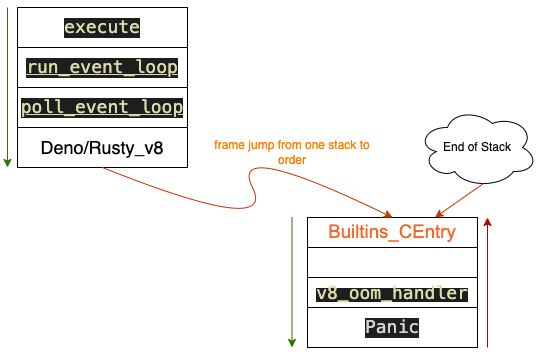

The diagram above was exported from draw.io. Its source (the exported page's mxGraphModel, read from the mxfile embedded in the PNG):
<mxGraphModel dx="521" dy="455" grid="1" gridSize="10" guides="1" tooltips="1" connect="1" arrows="1" fold="1" page="1" pageScale="1" pageWidth="850" pageHeight="1100" math="0" shadow="0">
  <root>
    <mxCell id="0" />
    <mxCell id="1" parent="0" />
    <mxCell id="9" value="" style="group" vertex="1" connectable="0" parent="1">
      <mxGeometry x="40" y="20" width="170" height="160" as="geometry" />
    </mxCell>
    <mxCell id="2" value="&lt;div style=&quot;color: rgb(212, 212, 212); background-color: rgb(30, 30, 30); font-family: Menlo, Monaco, &amp;quot;Courier New&amp;quot;, monospace; line-height: 18px;&quot;&gt;&lt;span style=&quot;color: rgb(220, 220, 170); text-decoration-line: underline;&quot;&gt;&lt;font style=&quot;font-size: 18px;&quot;&gt;run_event_loop&lt;/font&gt;&lt;/span&gt;&lt;/div&gt;" style="rounded=0;whiteSpace=wrap;html=1;" vertex="1" parent="9">
      <mxGeometry y="40" width="170" height="40" as="geometry" />
    </mxCell>
    <mxCell id="3" value="&lt;div style=&quot;color: rgb(212, 212, 212); background-color: rgb(30, 30, 30); font-family: Menlo, Monaco, &amp;quot;Courier New&amp;quot;, monospace; line-height: 18px;&quot;&gt;&lt;span style=&quot;color: rgb(220, 220, 170); text-decoration-line: underline;&quot;&gt;&lt;font style=&quot;font-size: 18px;&quot;&gt;poll_event_loop&lt;/font&gt;&lt;/span&gt;&lt;/div&gt;" style="rounded=0;whiteSpace=wrap;html=1;" vertex="1" parent="9">
      <mxGeometry y="80" width="170" height="40" as="geometry" />
    </mxCell>
    <mxCell id="4" value="&lt;div style=&quot;color: rgb(212, 212, 212); background-color: rgb(30, 30, 30); font-family: Menlo, Monaco, &amp;quot;Courier New&amp;quot;, monospace; line-height: 18px;&quot;&gt;&lt;span style=&quot;color: #dcdcaa;&quot;&gt;&lt;font style=&quot;font-size: 18px;&quot;&gt;execute&lt;/font&gt;&lt;/span&gt;&lt;/div&gt;" style="rounded=0;whiteSpace=wrap;html=1;" vertex="1" parent="9">
      <mxGeometry width="170" height="40" as="geometry" />
    </mxCell>
    <mxCell id="5" value="&lt;font style=&quot;font-size: 18px;&quot;&gt;Deno/Rusty_v8&lt;/font&gt;" style="rounded=0;whiteSpace=wrap;html=1;" vertex="1" parent="9">
      <mxGeometry y="120" width="170" height="40" as="geometry" />
    </mxCell>
    <mxCell id="11" value="" style="group" vertex="1" connectable="0" parent="1">
      <mxGeometry x="330" y="230" width="170" height="130" as="geometry" />
    </mxCell>
    <mxCell id="6" value="&lt;span style=&quot;color: rgb(220, 220, 170); font-family: Menlo, Monaco, &amp;quot;Courier New&amp;quot;, monospace; background-color: rgb(30, 30, 30);&quot;&gt;&lt;font style=&quot;font-size: 18px;&quot;&gt;v8_oom_handler&lt;/font&gt;&lt;/span&gt;" style="rounded=0;whiteSpace=wrap;html=1;" vertex="1" parent="11">
      <mxGeometry y="60" width="170" height="30" as="geometry" />
    </mxCell>
    <mxCell id="7" value="" style="rounded=0;whiteSpace=wrap;html=1;" vertex="1" parent="11">
      <mxGeometry y="30" width="170" height="30" as="geometry" />
    </mxCell>
    <mxCell id="8" value="&lt;span id=&quot;docs-internal-guid-642e1a2f-7fff-21be-14e1-9818e93a4c41&quot; style=&quot;font-size: 14pt; font-family: Arial; color: rgb(243, 101, 43); background-color: transparent; font-variant-numeric: normal; font-variant-east-asian: normal; vertical-align: baseline;&quot;&gt;Builtins_CEntry&lt;br&gt;&lt;/span&gt;" style="rounded=0;whiteSpace=wrap;html=1;" vertex="1" parent="11">
      <mxGeometry width="170" height="30" as="geometry" />
    </mxCell>
    <mxCell id="10" value="&lt;div style=&quot;color: rgb(212, 212, 212); background-color: rgb(30, 30, 30); font-family: Menlo, Monaco, &amp;quot;Courier New&amp;quot;, monospace; line-height: 18px;&quot;&gt;&lt;font style=&quot;font-size: 18px;&quot;&gt;Panic&lt;/font&gt;&lt;/div&gt;" style="rounded=0;whiteSpace=wrap;html=1;" vertex="1" parent="11">
      <mxGeometry y="90" width="170" height="40" as="geometry" />
    </mxCell>
    <mxCell id="14" value="" style="curved=1;endArrow=classic;html=1;entryX=0.5;entryY=0;entryDx=0;entryDy=0;exitX=0.5;exitY=1;exitDx=0;exitDy=0;fillColor=#fa6800;strokeColor=#C73500;" edge="1" parent="1" source="5" target="8">
      <mxGeometry width="50" height="50" relative="1" as="geometry">
        <mxPoint x="250" y="250" as="sourcePoint" />
        <mxPoint x="300" y="200" as="targetPoint" />
        <Array as="points">
          <mxPoint x="300" y="250" />
          <mxPoint x="250" y="150" />
        </Array>
      </mxGeometry>
    </mxCell>
    <mxCell id="15" value="&lt;font color=&quot;#ff8000&quot;&gt;frame jump from one stack to order&lt;/font&gt;" style="text;html=1;strokeColor=none;fillColor=none;align=center;verticalAlign=middle;whiteSpace=wrap;rounded=0;" vertex="1" parent="1">
      <mxGeometry x="230" y="150" width="170" height="30" as="geometry" />
    </mxCell>
    <mxCell id="18" value="" style="endArrow=classic;html=1;fillColor=#60a917;strokeColor=#2D7600;" edge="1" parent="1">
      <mxGeometry width="50" height="50" relative="1" as="geometry">
        <mxPoint x="30" y="20" as="sourcePoint" />
        <mxPoint x="30" y="180" as="targetPoint" />
      </mxGeometry>
    </mxCell>
    <mxCell id="19" value="" style="endArrow=classic;html=1;fillColor=#60a917;strokeColor=#2D7600;" edge="1" parent="1">
      <mxGeometry width="50" height="50" relative="1" as="geometry">
        <mxPoint x="314.5" y="230" as="sourcePoint" />
        <mxPoint x="314.5" y="360" as="targetPoint" />
        <Array as="points" />
      </mxGeometry>
    </mxCell>
    <mxCell id="21" value="" style="endArrow=classic;html=1;fillColor=#e51400;strokeColor=#B20000;" edge="1" parent="1">
      <mxGeometry width="50" height="50" relative="1" as="geometry">
        <mxPoint x="510" y="360" as="sourcePoint" />
        <mxPoint x="510" y="230" as="targetPoint" />
      </mxGeometry>
    </mxCell>
    <mxCell id="24" value="End of Stack" style="ellipse;shape=cloud;whiteSpace=wrap;html=1;" vertex="1" parent="1">
      <mxGeometry x="440" y="120" width="120" height="80" as="geometry" />
    </mxCell>
    <mxCell id="25" value="" style="endArrow=classic;html=1;exitX=0.55;exitY=0.95;exitDx=0;exitDy=0;exitPerimeter=0;entryX=0.75;entryY=0;entryDx=0;entryDy=0;fillColor=#fa6800;strokeColor=#C73500;" edge="1" parent="1" source="24" target="8">
      <mxGeometry width="50" height="50" relative="1" as="geometry">
        <mxPoint x="440" y="130" as="sourcePoint" />
        <mxPoint x="490" y="80" as="targetPoint" />
      </mxGeometry>
    </mxCell>
  </root>
</mxGraphModel>